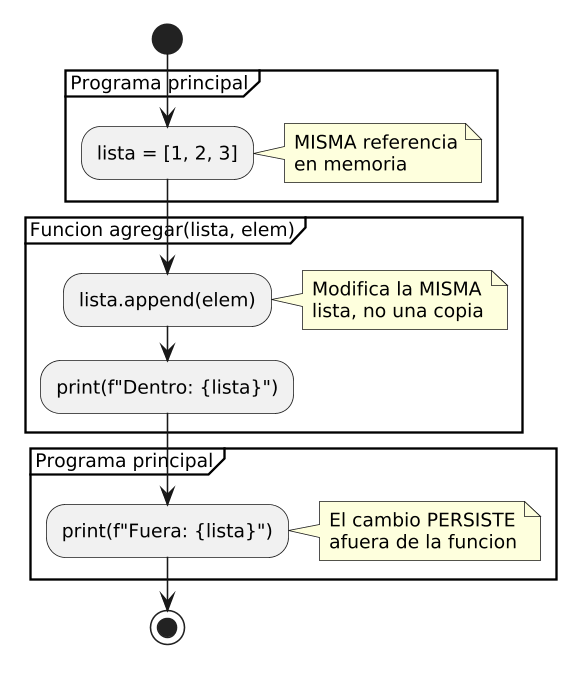

The diagram above was rendered by PlantUML. Its source (embedded in the PNG):
@startuml
skinparam backgroundColor white
skinparam defaultFontSize 12
skinparam dpi 150
skinparam defaultFontName Arial
start
partition "Programa principal" {
  :lista = [1, 2, 3];
  note right
    MISMA referencia
    en memoria
  end note
}
partition "Funcion agregar(lista, elem)" {
  :lista.append(elem);
  note right
    Modifica la MISMA
    lista, no una copia
  end note
  :print(f"Dentro: {lista}");
}
partition "Programa principal" {
  :print(f"Fuera: {lista}");
  note right
    El cambio PERSISTE
    afuera de la funcion
  end note
}
stop
@enduml